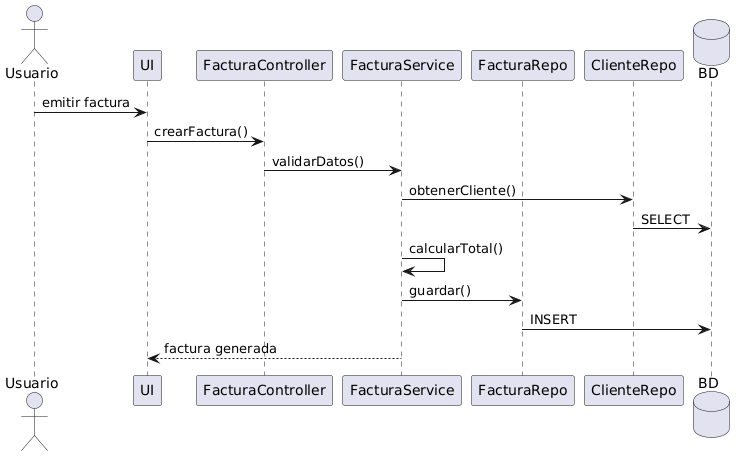

The diagram above was rendered by PlantUML. Its source (embedded in the PNG):
@startuml
actor Usuario
participant UI
participant FacturaController
participant FacturaService
participant FacturaRepo
participant ClienteRepo
database BD

Usuario -> UI: emitir factura
UI -> FacturaController: crearFactura()

FacturaController -> FacturaService: validarDatos()

FacturaService -> ClienteRepo: obtenerCliente()
ClienteRepo -> BD: SELECT

FacturaService -> FacturaService: calcularTotal()

FacturaService -> FacturaRepo: guardar()
FacturaRepo -> BD: INSERT

FacturaService --> UI: factura generada
@enduml